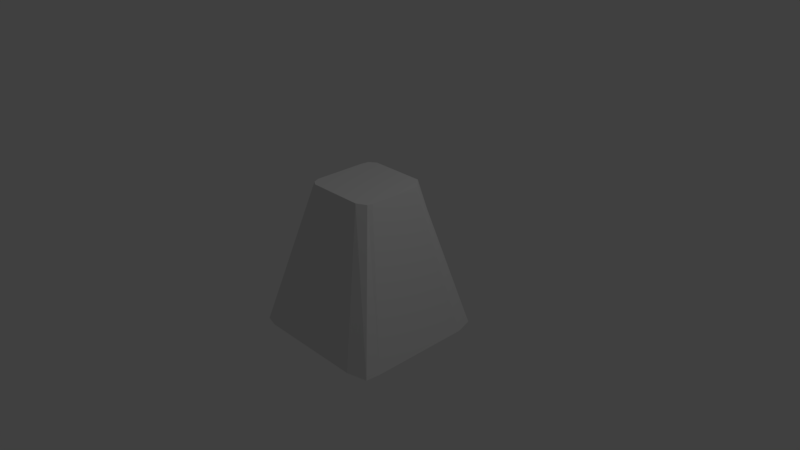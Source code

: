 # Source: abase.blend  (saved by Blender 2.79.0; exported with 4.5.12 LTS)
import bpy
from mathutils import Matrix  # noqa: F401  (used for matrix-valued properties, if any)

bpy.ops.wm.read_factory_settings(use_empty=True)
scene = bpy.context.scene
scene.name = 'Scene'

# ---- collections
col_collection_1 = bpy.data.collections.new('Collection 1'); scene.collection.children.link(col_collection_1)

# ---- materials (node trees are filled in below, after node groups)
mat_material = bpy.data.materials.new('Material')
mat_material.alpha_threshold = 0.0
mat_material.use_transparent_shadow = False
mat_material.roughness = 0.5
mat_material.line_color = (0.0, 0.0, 0.0, 1.0)

# ---- material node trees

# ---- world
world_world = bpy.data.worlds.new('World'); scene.world = world_world
world_world.color = (0.05088, 0.05088, 0.05088)
world_world.use_sun_shadow = False
world_world.sun_shadow_jitter_overblur = 0.0
world_world.cycles.sampling_method = 'MANUAL'

# ---- cameras
cam_camera = bpy.data.cameras.new('Camera')
cam_camera.clip_end = 100.0
cam_camera.lens = 35.0
cam_camera.sensor_width = 32.0
cam_camera.sensor_height = 18.0
cam_camera.ortho_scale = 7.314
cam_camera.dof.focus_distance = 0.0
cam_camera.dof.aperture_fstop = 128.0

# ---- lights
light_lamp = bpy.data.lights.new('Lamp', 'POINT')
light_lamp.transmission_factor = 0.0
light_lamp.cutoff_distance = 30.0
light_lamp.energy = 100.0
light_lamp.shadow_buffer_clip_start = 1.001
light_lamp.shadow_soft_size = 0.1
light_lamp.shadow_maximum_resolution = 0.006
light_lamp.use_absolute_resolution = True

# ---- meshes
me_cube = bpy.data.meshes.new('Cube')
me_cube.from_pydata([(0.9291, 0.9179, -1.0), (0.9788, -0.9308, -1.0), (-0.9608, -0.9536, -1.0), (-0.9825, 0.9336, -1.0), (0.4404, 0.4292, 1.0), (0.4901, -0.4421, 1.0), (-0.4721, -0.4649, 1.0), (-0.4938, 0.4449, 1.0), (1.0, -0.7385, -1.0), (-1.0, -0.7385, -1.0), (0.5113, -0.3776, 1.0), (-0.5113, -0.3776, 1.0), (-1.0, 0.6627, -1.0), (-0.5113, 0.3388, 1.0), (1.0, 0.6627, -1.0), (0.5113, 0.3388, 1.0), (0.6993, 1.0, -1.0), (0.6993, -1.0, -1.0), (0.3575, 0.5113, 1.0), (0.3575, -0.5113, 1.0), (0.3575, -0.3776, 1.0), (0.6993, -0.7385, -1.0), (0.6993, 0.6627, -1.0), (0.3575, 0.3388, 1.0), (-0.787, 1.0, -1.0), (-0.787, -1.0, -1.0), (-0.4024, 0.5113, 1.0), (-0.4024, -0.5113, 1.0), (-0.787, -0.7385, -1.0), (-0.787, 0.6627, -1.0), (-0.4024, -0.3776, 1.0), (-0.4024, 0.3388, 1.0)], [], [(28, 25, 2, 9), (30, 11, 6, 27), (8, 10, 5, 1), (25, 27, 6, 2), (12, 13, 7, 3), (26, 24, 3, 7), (2, 6, 11, 9), (14, 15, 10, 8), (31, 13, 11, 30), (29, 28, 9, 12), (24, 29, 12, 3), (26, 7, 13, 31), (0, 4, 15, 14), (9, 11, 13, 12), (4, 18, 23, 15), (0, 14, 22, 16), (14, 8, 21, 22), (15, 23, 20, 10), (4, 0, 16, 18), (1, 5, 19, 17), (10, 20, 19, 5), (8, 1, 17, 21), (18, 26, 31, 23), (16, 22, 29, 24), (22, 21, 28, 29), (23, 31, 30, 20), (18, 16, 24, 26), (17, 19, 27, 25), (20, 30, 27, 19), (21, 17, 25, 28)])
me_cube.materials.append(mat_material)
me_cube.use_remesh_preserve_volume = False
me_cube.use_remesh_preserve_attributes = False
me_cube.use_mirror_vertex_groups = False
me_cube.update()

# ---- objects
ob_cube = bpy.data.objects.new('Cube', me_cube)
ob_lamp = bpy.data.objects.new('Lamp', light_lamp)
ob_camera = bpy.data.objects.new('Camera', cam_camera)

# ---- transforms, parenting, visibility, modifiers, constraints
ob_cube.location = (0.0, 0.0, 0.0)
ob_cube.lock_rotations_4d = False
ob_cube.empty_display_type = 'ARROWS'
ob_cube.lineart.crease_threshold = 0.0
ob_lamp.location = (4.076, 1.005, 5.904)
ob_lamp.rotation_euler = (0.6503, 0.05522, 1.866)
ob_lamp.lock_rotations_4d = False
ob_lamp.empty_display_type = 'ARROWS'
ob_lamp.color = (0.0, 0.0, 0.0, 0.0)
ob_lamp.lineart.crease_threshold = 0.0
ob_camera.location = (7.481, -6.508, 5.344)
ob_camera.rotation_euler = (1.109, 0.0, 0.8149)
ob_camera.lock_rotations_4d = False
ob_camera.empty_display_type = 'ARROWS'
ob_camera.color = (0.0, 0.0, 0.0, 0.0)
ob_camera.display_type = 'WIRE'
ob_camera.lineart.crease_threshold = 0.0

# ---- collection membership
col_collection_1.objects.link(ob_cube)
col_collection_1.objects.link(ob_lamp)
col_collection_1.objects.link(ob_camera)

# ---- scene / render settings (as saved in the file)
scene.camera = ob_camera
scene.frame_start = 1; scene.frame_end = 250; scene.frame_set(1)
scene.render.engine = 'BLENDER_EEVEE_NEXT'
scene.render.resolution_percentage = 50
scene.render.dither_intensity = 0.0
scene.cycles.use_denoising = False
scene.cycles.samples = 128
scene.cycles.sampling_pattern = 'TABULATED_SOBOL'
scene.cycles.use_adaptive_sampling = False
scene.cycles.use_light_tree = False
scene.cycles.blur_glossy = 0.0
scene.cycles.sample_clamp_indirect = 0.0
scene.view_settings.view_transform = 'Standard'
bpy.context.view_layer.update()
